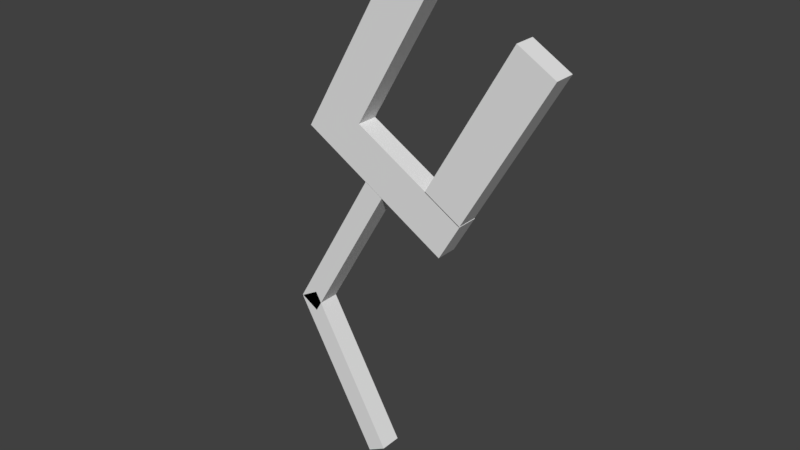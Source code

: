# Source: Magnet_arm.blend  (saved by Blender 2.77.0; exported with 4.5.12 LTS)
import bpy
from mathutils import Matrix  # noqa: F401  (used for matrix-valued properties, if any)

bpy.ops.wm.read_factory_settings(use_empty=True)
scene = bpy.context.scene
scene.name = 'Scene'

# ---- collections
col_collection_1 = bpy.data.collections.new('Collection 1'); scene.collection.children.link(col_collection_1)

# ---- materials (node trees are filled in below, after node groups)
mat_material = bpy.data.materials.new('Material')
mat_material.alpha_threshold = 0.0
mat_material.use_transparent_shadow = False
mat_material.roughness = 0.5
mat_material.line_color = (0.0, 0.0, 0.0, 1.0)

# ---- material node trees

# ---- world
world_world = bpy.data.worlds.new('World'); scene.world = world_world
world_world.color = (0.05088, 0.05088, 0.05088)
world_world.use_sun_shadow = False
world_world.sun_shadow_jitter_overblur = 0.0
world_world.cycles.sampling_method = 'MANUAL'

# ---- meshes
me_cube_002 = bpy.data.meshes.new('Cube.002')
me_cube_002.from_pydata([(-0.6926, -1.0, 13.56), (-1.193, -1.0, 13.56), (-0.6926, 1.0, 13.56), (-1.193, 1.0, 13.56), (-0.6926, -1.0, 21.56), (-1.193, -1.0, 21.56), (-0.6926, 1.0, 21.56), (-1.193, 1.0, 21.56), (-2.189, -1.0, 13.59), (-2.689, -1.0, 13.59), (-2.189, 1.0, 13.59), (-2.689, 1.0, 13.59), (-2.189, -1.0, 21.59), (-2.689, -1.0, 21.59), (-2.189, 1.0, 21.59), (-2.689, 1.0, 21.59), (-2.688, -1.0, 11.59), (-2.688, -1.0, 13.59), (-2.688, 1.0, 11.59), (-2.688, 1.0, 13.59), (-0.6879, -1.0, 11.59), (-0.6879, -1.0, 13.59), (-0.6879, 1.0, 11.59), (-0.6879, 1.0, 13.59)], [], [(1, 3, 2, 0), (3, 7, 6, 2), (7, 5, 4, 6), (5, 1, 0, 4), (0, 2, 6, 4), (5, 7, 3, 1), (9, 11, 10, 8), (11, 15, 14, 10), (15, 13, 12, 14), (13, 9, 8, 12), (8, 10, 14, 12), (13, 15, 11, 9), (17, 19, 18, 16), (19, 23, 22, 18), (23, 21, 20, 22), (21, 17, 16, 20), (16, 18, 22, 20), (21, 23, 19, 17)])
me_cube_002.use_remesh_preserve_volume = False
me_cube_002.use_remesh_preserve_attributes = False
me_cube_002.use_mirror_vertex_groups = False
me_cube_002.update()
me_cube = bpy.data.meshes.new('Cube')
me_cube.from_pydata([(-0.01344, 1.0, 1.8), (-0.01344, -1.0, 1.8), (-1.013, -1.0, 2.017), (-1.013, 1.0, 2.017), (13.84, 1.0, 2.8), (13.84, -1.0, 2.8), (12.84, -1.0, 3.017), (12.84, 1.0, 3.017), (0.9551, 1.0, 0.009863), (0.9551, -1.0, 0.009863), (-1.045, -1.0, 0.009863), (-1.045, 1.0, 0.009863), (0.9551, 1.0, 2.01), (0.9551, -1.0, 2.01), (-1.045, -1.0, 2.01), (-1.045, 1.0, 2.01)], [], [(0, 1, 2, 3), (4, 7, 6, 5), (0, 4, 5, 1), (1, 5, 6, 2), (2, 6, 7, 3), (4, 0, 3, 7), (8, 9, 10, 11), (12, 15, 14, 13), (8, 12, 13, 9), (9, 13, 14, 10), (10, 14, 15, 11), (12, 8, 11, 15)])
me_cube.materials.append(mat_material)
me_cube.use_remesh_preserve_volume = False
me_cube.use_remesh_preserve_attributes = False
me_cube.use_mirror_vertex_groups = False
me_cube.update()

# ---- objects
ob_magnet = bpy.data.objects.new('Magnet', me_cube_002)
ob_upper_arm = bpy.data.objects.new('Upper arm', me_cube)

# ---- transforms, parenting, visibility, modifiers, constraints
ob_magnet.location = (1.02, 0.0, -1.744)
ob_magnet.rotation_euler = (0.0, 0.5236, 0.0)
ob_magnet.scale = (2.0, 0.25, 0.5)
ob_magnet.lineart.crease_threshold = 0.0
ob_upper_arm.location = (1.02, 0.0, -1.744)
ob_upper_arm.rotation_euler = (0.0, 5.76, 0.0)
ob_upper_arm.scale = (0.25, 0.25, 2.0)
ob_upper_arm.lock_rotations_4d = False
ob_upper_arm.empty_display_type = 'ARROWS'
ob_upper_arm.lineart.crease_threshold = 0.0

# ---- collection membership
col_collection_1.objects.link(ob_magnet)
col_collection_1.objects.link(ob_upper_arm)

# ---- scene / render settings (as saved in the file)
scene.frame_start = 1; scene.frame_end = 250; scene.frame_set(2)
scene.render.engine = 'BLENDER_EEVEE_NEXT'
scene.render.resolution_percentage = 50
scene.render.dither_intensity = 0.0
scene.cycles.use_denoising = False
scene.cycles.samples = 128
scene.cycles.sampling_pattern = 'TABULATED_SOBOL'
scene.cycles.light_sampling_threshold = 0.0
scene.cycles.use_adaptive_sampling = False
scene.cycles.use_light_tree = False
scene.cycles.blur_glossy = 0.0
scene.cycles.sample_clamp_indirect = 0.0
scene.view_settings.view_transform = 'Standard'
bpy.context.view_layer.update()

# ---- added for rendering (the .blend has no active camera and no usable light): camera, sun
cam_auto = bpy.data.cameras.new('AutoCamera')
cam_auto.lens = 50.0
cam_auto.sensor_width = 36.0
cam_auto.clip_end = 1000.0
ob_auto_camera = bpy.data.objects.new('AutoCamera', cam_auto)
scene.collection.objects.link(ob_auto_camera)
ob_auto_camera.location = (14.6947, -15.8327, 14.7731)
ob_auto_camera.rotation_euler = (1.09748, -7.21219e-08, 0.694738)
scene.camera = ob_auto_camera
light_auto_sun = bpy.data.lights.new('AutoSun', 'SUN')
light_auto_sun.energy = 3.0
light_auto_sun.angle = 0.0523599
ob_auto_sun = bpy.data.objects.new('AutoSun', light_auto_sun)
scene.collection.objects.link(ob_auto_sun)
ob_auto_sun.rotation_euler = (0.872665, 0.174533, 0.523599)
bpy.context.view_layer.update()
